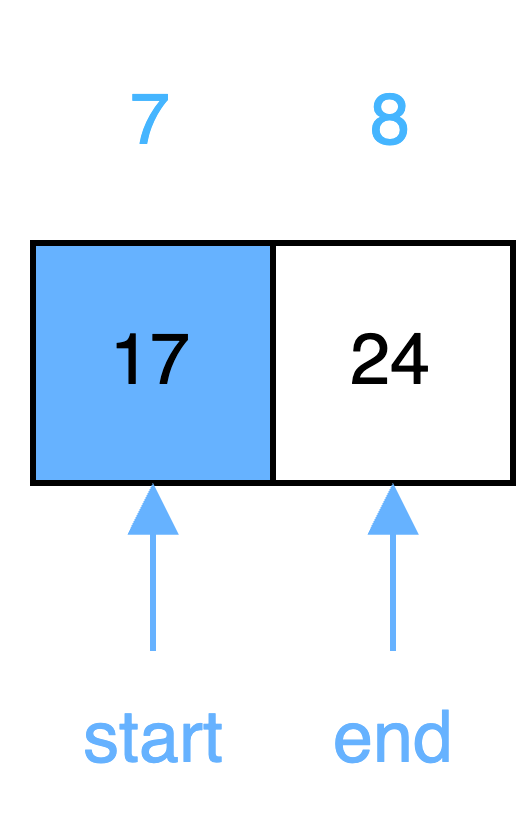

The diagram above was exported from draw.io. Its source (the exported page's mxGraphModel, read from the mxfile embedded in the PNG):
<mxGraphModel dx="567" dy="333" grid="1" gridSize="10" guides="1" tooltips="1" connect="1" arrows="1" fold="1" page="1" pageScale="1" pageWidth="827" pageHeight="1169" math="0" shadow="0">
  <root>
    <mxCell id="0" />
    <mxCell id="1" parent="0" />
    <mxCell id="jhiCAUhEzTGEWcCVD62f-1" value="17" style="rounded=0;whiteSpace=wrap;html=1;fillColor=#66B2FF;" vertex="1" parent="1">
      <mxGeometry x="290" y="570" width="40" height="40" as="geometry" />
    </mxCell>
    <mxCell id="jhiCAUhEzTGEWcCVD62f-2" value="&lt;font color=&quot;#45b5ff&quot;&gt;7&lt;/font&gt;" style="text;html=1;strokeColor=none;fillColor=none;align=center;verticalAlign=middle;whiteSpace=wrap;rounded=0;" vertex="1" parent="1">
      <mxGeometry x="290" y="530" width="40" height="40" as="geometry" />
    </mxCell>
    <mxCell id="jhiCAUhEzTGEWcCVD62f-3" value="&lt;font color=&quot;#45b5ff&quot;&gt;8&lt;/font&gt;" style="text;html=1;strokeColor=none;fillColor=none;align=center;verticalAlign=middle;whiteSpace=wrap;rounded=0;" vertex="1" parent="1">
      <mxGeometry x="330" y="530" width="40" height="40" as="geometry" />
    </mxCell>
    <mxCell id="jhiCAUhEzTGEWcCVD62f-4" value="24" style="rounded=0;whiteSpace=wrap;html=1;fillColor=#FFFFFF;" vertex="1" parent="1">
      <mxGeometry x="330" y="570" width="40" height="40" as="geometry" />
    </mxCell>
    <mxCell id="jhiCAUhEzTGEWcCVD62f-5" style="edgeStyle=orthogonalEdgeStyle;rounded=0;orthogonalLoop=1;jettySize=auto;html=1;entryX=0.5;entryY=1;entryDx=0;entryDy=0;endArrow=block;endFill=1;fontColor=#66B2FF;strokeColor=#66B2FF;" edge="1" parent="1" source="jhiCAUhEzTGEWcCVD62f-6">
      <mxGeometry relative="1" as="geometry">
        <mxPoint x="310" y="610" as="targetPoint" />
      </mxGeometry>
    </mxCell>
    <mxCell id="jhiCAUhEzTGEWcCVD62f-6" value="start" style="text;html=1;align=center;verticalAlign=middle;resizable=0;points=[];autosize=1;strokeColor=none;fillColor=none;fontColor=#66B2FF;" vertex="1" parent="1">
      <mxGeometry x="285" y="638" width="50" height="30" as="geometry" />
    </mxCell>
    <mxCell id="jhiCAUhEzTGEWcCVD62f-7" style="edgeStyle=orthogonalEdgeStyle;rounded=0;orthogonalLoop=1;jettySize=auto;html=1;entryX=0.5;entryY=1;entryDx=0;entryDy=0;endArrow=block;endFill=1;fontColor=#66B2FF;strokeColor=#66B2FF;" edge="1" parent="1" source="jhiCAUhEzTGEWcCVD62f-8">
      <mxGeometry relative="1" as="geometry">
        <mxPoint x="350" y="610" as="targetPoint" />
      </mxGeometry>
    </mxCell>
    <mxCell id="jhiCAUhEzTGEWcCVD62f-8" value="end" style="text;html=1;align=center;verticalAlign=middle;resizable=0;points=[];autosize=1;strokeColor=none;fillColor=none;fontColor=#66B2FF;" vertex="1" parent="1">
      <mxGeometry x="330" y="638" width="40" height="30" as="geometry" />
    </mxCell>
  </root>
</mxGraphModel>